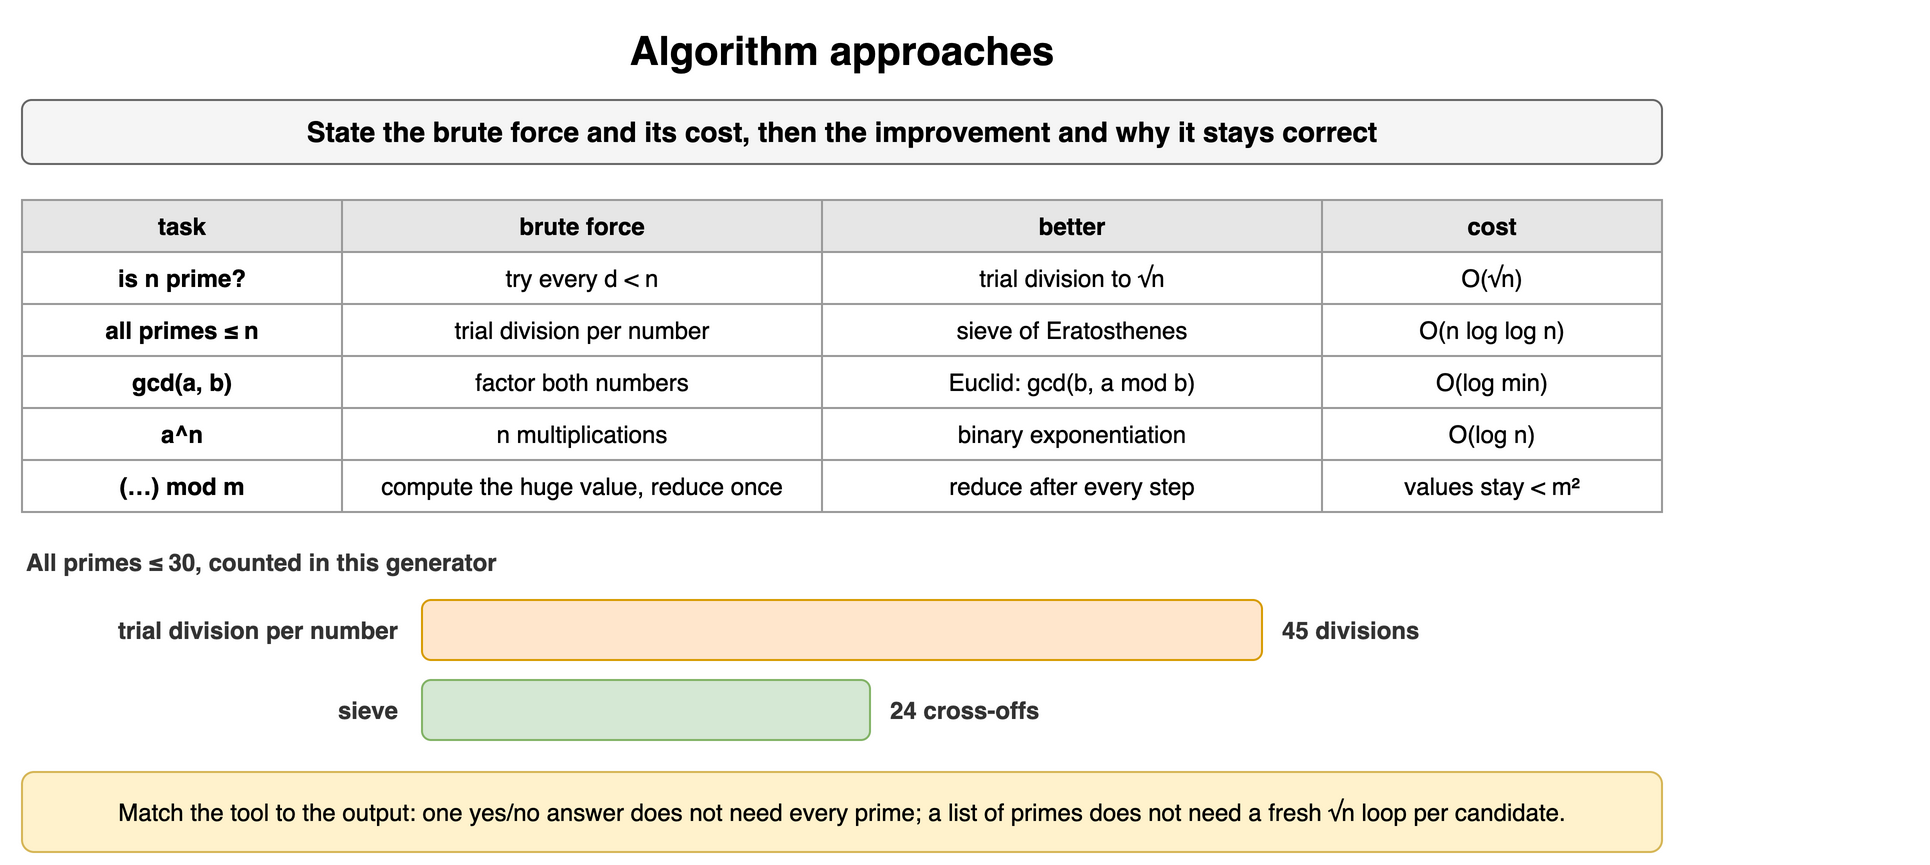

The diagram above was exported from draw.io. Its source (the exported page's mxGraphModel, read from the mxfile embedded in the PNG):
<mxGraphModel dx="900" dy="440" grid="1" gridSize="10" guides="1" tooltips="1" connect="1" arrows="1" fold="1" page="1" pageScale="1" pageWidth="900" pageHeight="440" math="0" shadow="0">
  <root>
    <mxCell id="0" />
    <mxCell id="1" parent="0" />
    <mxCell id="a111" value="Algorithm approaches" style="text;html=1;align=center;verticalAlign=middle;whiteSpace=wrap;fontSize=20;fontStyle=1;" vertex="1" parent="1">
      <mxGeometry x="40" y="10" width="820" height="30" as="geometry" />
    </mxCell>
    <mxCell id="a112" value="State the brute force and its cost, then the improvement and why it stays correct" style="rounded=1;whiteSpace=wrap;html=1;fillColor=#f5f5f5;strokeColor=#666666;fontStyle=1;fontSize=14;" vertex="1" parent="1">
      <mxGeometry x="40" y="50" width="820" height="32" as="geometry" />
    </mxCell>
    <mxCell id="a113" value="task" style="whiteSpace=wrap;html=1;fillColor=#e6e6e6;strokeColor=#999999;fontStyle=1;fontSize=12;" vertex="1" parent="1">
      <mxGeometry x="40" y="100" width="160" height="26" as="geometry" />
    </mxCell>
    <mxCell id="a114" value="brute force" style="whiteSpace=wrap;html=1;fillColor=#e6e6e6;strokeColor=#999999;fontStyle=1;fontSize=12;" vertex="1" parent="1">
      <mxGeometry x="200" y="100" width="240" height="26" as="geometry" />
    </mxCell>
    <mxCell id="a115" value="better" style="whiteSpace=wrap;html=1;fillColor=#e6e6e6;strokeColor=#999999;fontStyle=1;fontSize=12;" vertex="1" parent="1">
      <mxGeometry x="440" y="100" width="250" height="26" as="geometry" />
    </mxCell>
    <mxCell id="a116" value="cost" style="whiteSpace=wrap;html=1;fillColor=#e6e6e6;strokeColor=#999999;fontStyle=1;fontSize=12;" vertex="1" parent="1">
      <mxGeometry x="690" y="100" width="170" height="26" as="geometry" />
    </mxCell>
    <mxCell id="a117" value="is n prime?" style="whiteSpace=wrap;html=1;strokeColor=#999999;fontSize=12;fillColor=#ffffff;fontStyle=1;" vertex="1" parent="1">
      <mxGeometry x="40" y="126" width="160" height="26" as="geometry" />
    </mxCell>
    <mxCell id="a118" value="try every d &lt; n" style="whiteSpace=wrap;html=1;strokeColor=#999999;fontSize=12;fillColor=#ffffff;" vertex="1" parent="1">
      <mxGeometry x="200" y="126" width="240" height="26" as="geometry" />
    </mxCell>
    <mxCell id="a119" value="trial division to √n" style="whiteSpace=wrap;html=1;strokeColor=#999999;fontSize=12;fillColor=#ffffff;" vertex="1" parent="1">
      <mxGeometry x="440" y="126" width="250" height="26" as="geometry" />
    </mxCell>
    <mxCell id="a1110" value="O(√n)" style="whiteSpace=wrap;html=1;strokeColor=#999999;fontSize=12;fillColor=#ffffff;" vertex="1" parent="1">
      <mxGeometry x="690" y="126" width="170" height="26" as="geometry" />
    </mxCell>
    <mxCell id="a1111" value="all primes ≤ n" style="whiteSpace=wrap;html=1;strokeColor=#999999;fontSize=12;fillColor=#ffffff;fontStyle=1;" vertex="1" parent="1">
      <mxGeometry x="40" y="152" width="160" height="26" as="geometry" />
    </mxCell>
    <mxCell id="a1112" value="trial division per number" style="whiteSpace=wrap;html=1;strokeColor=#999999;fontSize=12;fillColor=#ffffff;" vertex="1" parent="1">
      <mxGeometry x="200" y="152" width="240" height="26" as="geometry" />
    </mxCell>
    <mxCell id="a1113" value="sieve of Eratosthenes" style="whiteSpace=wrap;html=1;strokeColor=#999999;fontSize=12;fillColor=#ffffff;" vertex="1" parent="1">
      <mxGeometry x="440" y="152" width="250" height="26" as="geometry" />
    </mxCell>
    <mxCell id="a1114" value="O(n log log n)" style="whiteSpace=wrap;html=1;strokeColor=#999999;fontSize=12;fillColor=#ffffff;" vertex="1" parent="1">
      <mxGeometry x="690" y="152" width="170" height="26" as="geometry" />
    </mxCell>
    <mxCell id="a1115" value="gcd(a, b)" style="whiteSpace=wrap;html=1;strokeColor=#999999;fontSize=12;fillColor=#ffffff;fontStyle=1;" vertex="1" parent="1">
      <mxGeometry x="40" y="178" width="160" height="26" as="geometry" />
    </mxCell>
    <mxCell id="a1116" value="factor both numbers" style="whiteSpace=wrap;html=1;strokeColor=#999999;fontSize=12;fillColor=#ffffff;" vertex="1" parent="1">
      <mxGeometry x="200" y="178" width="240" height="26" as="geometry" />
    </mxCell>
    <mxCell id="a1117" value="Euclid: gcd(b, a mod b)" style="whiteSpace=wrap;html=1;strokeColor=#999999;fontSize=12;fillColor=#ffffff;" vertex="1" parent="1">
      <mxGeometry x="440" y="178" width="250" height="26" as="geometry" />
    </mxCell>
    <mxCell id="a1118" value="O(log min)" style="whiteSpace=wrap;html=1;strokeColor=#999999;fontSize=12;fillColor=#ffffff;" vertex="1" parent="1">
      <mxGeometry x="690" y="178" width="170" height="26" as="geometry" />
    </mxCell>
    <mxCell id="a1119" value="a^n" style="whiteSpace=wrap;html=1;strokeColor=#999999;fontSize=12;fillColor=#ffffff;fontStyle=1;" vertex="1" parent="1">
      <mxGeometry x="40" y="204" width="160" height="26" as="geometry" />
    </mxCell>
    <mxCell id="a1120" value="n multiplications" style="whiteSpace=wrap;html=1;strokeColor=#999999;fontSize=12;fillColor=#ffffff;" vertex="1" parent="1">
      <mxGeometry x="200" y="204" width="240" height="26" as="geometry" />
    </mxCell>
    <mxCell id="a1121" value="binary exponentiation" style="whiteSpace=wrap;html=1;strokeColor=#999999;fontSize=12;fillColor=#ffffff;" vertex="1" parent="1">
      <mxGeometry x="440" y="204" width="250" height="26" as="geometry" />
    </mxCell>
    <mxCell id="a1122" value="O(log n)" style="whiteSpace=wrap;html=1;strokeColor=#999999;fontSize=12;fillColor=#ffffff;" vertex="1" parent="1">
      <mxGeometry x="690" y="204" width="170" height="26" as="geometry" />
    </mxCell>
    <mxCell id="a1123" value="(…) mod m" style="whiteSpace=wrap;html=1;strokeColor=#999999;fontSize=12;fillColor=#ffffff;fontStyle=1;" vertex="1" parent="1">
      <mxGeometry x="40" y="230" width="160" height="26" as="geometry" />
    </mxCell>
    <mxCell id="a1124" value="compute the huge value, reduce once" style="whiteSpace=wrap;html=1;strokeColor=#999999;fontSize=12;fillColor=#ffffff;" vertex="1" parent="1">
      <mxGeometry x="200" y="230" width="240" height="26" as="geometry" />
    </mxCell>
    <mxCell id="a1125" value="reduce after every step" style="whiteSpace=wrap;html=1;strokeColor=#999999;fontSize=12;fillColor=#ffffff;" vertex="1" parent="1">
      <mxGeometry x="440" y="230" width="250" height="26" as="geometry" />
    </mxCell>
    <mxCell id="a1126" value="values stay &lt; m²" style="whiteSpace=wrap;html=1;strokeColor=#999999;fontSize=12;fillColor=#ffffff;" vertex="1" parent="1">
      <mxGeometry x="690" y="230" width="170" height="26" as="geometry" />
    </mxCell>
    <mxCell id="a1127" value="All primes ≤ 30, counted in this generator" style="text;html=1;whiteSpace=wrap;fontSize=11;align=left;verticalAlign=middle;fontSize=12;fontColor=#333333;fontStyle=1;" vertex="1" parent="1">
      <mxGeometry x="40" y="272" width="820" height="18" as="geometry" />
    </mxCell>
    <mxCell id="a1128" value="trial division per number" style="text;html=1;whiteSpace=wrap;fontSize=11;align=right;verticalAlign=middle;fontSize=12;fontColor=#333333;fontStyle=1;" vertex="1" parent="1">
      <mxGeometry x="60" y="300" width="170" height="30" as="geometry" />
    </mxCell>
    <mxCell id="a1129" value="" style="rounded=1;whiteSpace=wrap;html=1;fillColor=#ffe6cc;strokeColor=#d79b00;fontSize=11;align=center;fontStyle=1;" vertex="1" parent="1">
      <mxGeometry x="240" y="300" width="420.0" height="30" as="geometry" />
    </mxCell>
    <mxCell id="a1130" value="45 divisions" style="text;html=1;whiteSpace=wrap;fontSize=11;align=left;verticalAlign=middle;fontSize=12;fontColor=#333333;fontStyle=1;" vertex="1" parent="1">
      <mxGeometry x="668.0" y="300" width="320" height="30" as="geometry" />
    </mxCell>
    <mxCell id="a1131" value="sieve" style="text;html=1;whiteSpace=wrap;fontSize=11;align=right;verticalAlign=middle;fontSize=12;fontColor=#333333;fontStyle=1;" vertex="1" parent="1">
      <mxGeometry x="60" y="340" width="170" height="30" as="geometry" />
    </mxCell>
    <mxCell id="a1132" value="" style="rounded=1;whiteSpace=wrap;html=1;fillColor=#d5e8d4;strokeColor=#82b366;fontSize=11;align=center;fontStyle=1;" vertex="1" parent="1">
      <mxGeometry x="240" y="340" width="224.0" height="30" as="geometry" />
    </mxCell>
    <mxCell id="a1133" value="24 cross-offs" style="text;html=1;whiteSpace=wrap;fontSize=11;align=left;verticalAlign=middle;fontSize=12;fontColor=#333333;fontStyle=1;" vertex="1" parent="1">
      <mxGeometry x="472.0" y="340" width="320" height="30" as="geometry" />
    </mxCell>
    <mxCell id="a1134" value="Match the tool to the output: one yes/no answer does not need every prime; a list of primes does not need a fresh √n loop per candidate." style="rounded=1;whiteSpace=wrap;html=1;fillColor=#fff2cc;strokeColor=#d6b656;fontSize=12;align=center;" vertex="1" parent="1">
      <mxGeometry x="40" y="386" width="820" height="40" as="geometry" />
    </mxCell>
  </root>
</mxGraphModel>